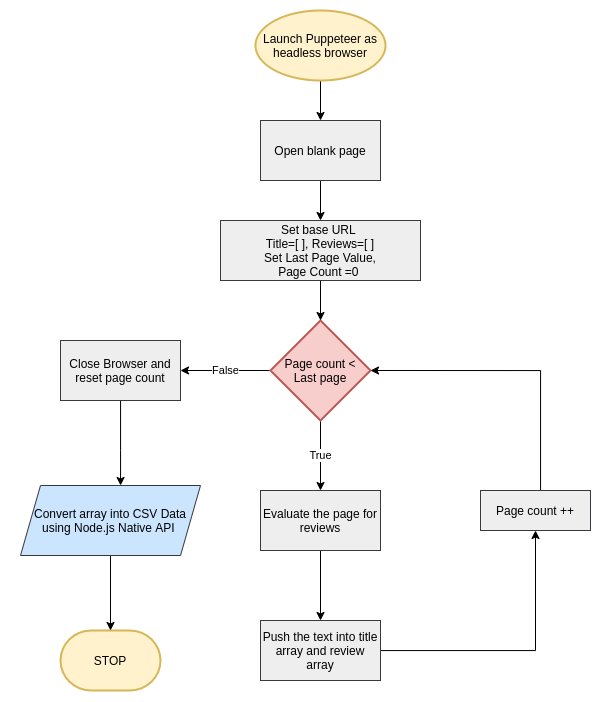

The diagram above was exported from draw.io. Its source (the exported page's mxGraphModel, read from the mxfile embedded in the PNG):
<mxGraphModel dx="1221" dy="695" grid="1" gridSize="10" guides="1" tooltips="1" connect="1" arrows="1" fold="1" page="1" pageScale="1" pageWidth="850" pageHeight="1100" background="none" math="0" shadow="0">
  <root>
    <mxCell id="0" />
    <mxCell id="1" parent="0" />
    <mxCell id="9RBcGp3G4VkZgfgVi_0l-6" value="" style="edgeStyle=orthogonalEdgeStyle;rounded=0;orthogonalLoop=1;jettySize=auto;html=1;" edge="1" parent="1" source="9RBcGp3G4VkZgfgVi_0l-2">
      <mxGeometry relative="1" as="geometry">
        <mxPoint x="420" y="210" as="targetPoint" />
      </mxGeometry>
    </mxCell>
    <mxCell id="9RBcGp3G4VkZgfgVi_0l-2" value="Launch Puppeteer as headless browser" style="strokeWidth=2;html=1;shape=mxgraph.flowchart.start_1;whiteSpace=wrap;fillColor=#fff2cc;strokeColor=#d6b656;" vertex="1" parent="1">
      <mxGeometry x="355" y="100" width="130" height="70" as="geometry" />
    </mxCell>
    <mxCell id="9RBcGp3G4VkZgfgVi_0l-7" value="" style="edgeStyle=orthogonalEdgeStyle;rounded=0;orthogonalLoop=1;jettySize=auto;html=1;" edge="1" parent="1">
      <mxGeometry relative="1" as="geometry">
        <mxPoint x="420" y="270" as="sourcePoint" />
        <mxPoint x="420" y="310" as="targetPoint" />
      </mxGeometry>
    </mxCell>
    <mxCell id="9RBcGp3G4VkZgfgVi_0l-16" value="True" style="edgeStyle=orthogonalEdgeStyle;rounded=0;orthogonalLoop=1;jettySize=auto;html=1;entryX=0.5;entryY=0;entryDx=0;entryDy=0;" edge="1" parent="1" source="9RBcGp3G4VkZgfgVi_0l-8" target="9RBcGp3G4VkZgfgVi_0l-12">
      <mxGeometry relative="1" as="geometry" />
    </mxCell>
    <mxCell id="9RBcGp3G4VkZgfgVi_0l-18" value="False" style="edgeStyle=orthogonalEdgeStyle;rounded=0;orthogonalLoop=1;jettySize=auto;html=1;" edge="1" parent="1" source="9RBcGp3G4VkZgfgVi_0l-8">
      <mxGeometry relative="1" as="geometry">
        <mxPoint x="280" y="460" as="targetPoint" />
      </mxGeometry>
    </mxCell>
    <mxCell id="9RBcGp3G4VkZgfgVi_0l-8" value="Page count&amp;nbsp;&amp;lt;&lt;br&gt;Last page" style="strokeWidth=2;html=1;shape=mxgraph.flowchart.decision;whiteSpace=wrap;fillColor=#f8cecc;strokeColor=#b85450;" vertex="1" parent="1">
      <mxGeometry x="370" y="410" width="100" height="100" as="geometry" />
    </mxCell>
    <mxCell id="9RBcGp3G4VkZgfgVi_0l-10" value="STOP" style="strokeWidth=2;html=1;shape=mxgraph.flowchart.terminator;whiteSpace=wrap;fillColor=#fff2cc;strokeColor=#d6b656;" vertex="1" parent="1">
      <mxGeometry x="160" y="720" width="100" height="60" as="geometry" />
    </mxCell>
    <mxCell id="9RBcGp3G4VkZgfgVi_0l-25" style="edgeStyle=orthogonalEdgeStyle;rounded=0;orthogonalLoop=1;jettySize=auto;html=1;" edge="1" parent="1" source="9RBcGp3G4VkZgfgVi_0l-11" target="9RBcGp3G4VkZgfgVi_0l-10">
      <mxGeometry relative="1" as="geometry" />
    </mxCell>
    <mxCell id="9RBcGp3G4VkZgfgVi_0l-11" value="Convert array into CSV Data using Node.js Native API&amp;nbsp;" style="shape=parallelogram;perimeter=parallelogramPerimeter;whiteSpace=wrap;html=1;fixedSize=1;fillColor=#cce5ff;strokeColor=#36393d;" vertex="1" parent="1">
      <mxGeometry x="120" y="575" width="180" height="70" as="geometry" />
    </mxCell>
    <mxCell id="9RBcGp3G4VkZgfgVi_0l-20" style="edgeStyle=orthogonalEdgeStyle;rounded=0;orthogonalLoop=1;jettySize=auto;html=1;entryX=0.5;entryY=0;entryDx=0;entryDy=0;" edge="1" parent="1" source="9RBcGp3G4VkZgfgVi_0l-12" target="9RBcGp3G4VkZgfgVi_0l-13">
      <mxGeometry relative="1" as="geometry" />
    </mxCell>
    <mxCell id="9RBcGp3G4VkZgfgVi_0l-12" value="Evaluate the page for reviews" style="rounded=0;whiteSpace=wrap;html=1;fillColor=#eeeeee;strokeColor=#36393d;" vertex="1" parent="1">
      <mxGeometry x="360" y="580" width="120" height="60" as="geometry" />
    </mxCell>
    <mxCell id="9RBcGp3G4VkZgfgVi_0l-21" style="edgeStyle=orthogonalEdgeStyle;rounded=0;orthogonalLoop=1;jettySize=auto;html=1;entryX=0.5;entryY=1;entryDx=0;entryDy=0;" edge="1" parent="1" source="9RBcGp3G4VkZgfgVi_0l-13" target="9RBcGp3G4VkZgfgVi_0l-14">
      <mxGeometry relative="1" as="geometry" />
    </mxCell>
    <mxCell id="9RBcGp3G4VkZgfgVi_0l-13" value="Push the text into title array and review array" style="rounded=0;whiteSpace=wrap;html=1;fillColor=#eeeeee;strokeColor=#36393d;" vertex="1" parent="1">
      <mxGeometry x="360" y="710" width="120" height="60" as="geometry" />
    </mxCell>
    <mxCell id="9RBcGp3G4VkZgfgVi_0l-22" style="edgeStyle=orthogonalEdgeStyle;rounded=0;orthogonalLoop=1;jettySize=auto;html=1;entryX=1;entryY=0.5;entryDx=0;entryDy=0;entryPerimeter=0;" edge="1" parent="1" source="9RBcGp3G4VkZgfgVi_0l-14" target="9RBcGp3G4VkZgfgVi_0l-8">
      <mxGeometry relative="1" as="geometry">
        <Array as="points">
          <mxPoint x="640" y="460" />
        </Array>
      </mxGeometry>
    </mxCell>
    <mxCell id="9RBcGp3G4VkZgfgVi_0l-14" value="Page count ++" style="rounded=0;whiteSpace=wrap;html=1;fillColor=#eeeeee;strokeColor=#36393d;" vertex="1" parent="1">
      <mxGeometry x="580" y="580" width="110" height="40" as="geometry" />
    </mxCell>
    <mxCell id="9RBcGp3G4VkZgfgVi_0l-15" value="Open blank page" style="rounded=0;whiteSpace=wrap;html=1;fillColor=#eeeeee;strokeColor=#36393d;" vertex="1" parent="1">
      <mxGeometry x="360" y="210" width="120" height="60" as="geometry" />
    </mxCell>
    <mxCell id="9RBcGp3G4VkZgfgVi_0l-24" style="edgeStyle=orthogonalEdgeStyle;rounded=0;orthogonalLoop=1;jettySize=auto;html=1;" edge="1" parent="1" source="9RBcGp3G4VkZgfgVi_0l-23" target="9RBcGp3G4VkZgfgVi_0l-11">
      <mxGeometry relative="1" as="geometry">
        <Array as="points">
          <mxPoint x="220" y="540" />
          <mxPoint x="220" y="540" />
        </Array>
      </mxGeometry>
    </mxCell>
    <mxCell id="9RBcGp3G4VkZgfgVi_0l-23" value="Close Browser and reset page count" style="rounded=0;whiteSpace=wrap;html=1;fillColor=#eeeeee;strokeColor=#36393d;" vertex="1" parent="1">
      <mxGeometry x="160" y="430" width="120" height="60" as="geometry" />
    </mxCell>
    <mxCell id="9RBcGp3G4VkZgfgVi_0l-27" style="edgeStyle=orthogonalEdgeStyle;rounded=0;orthogonalLoop=1;jettySize=auto;html=1;entryX=0.5;entryY=0;entryDx=0;entryDy=0;entryPerimeter=0;" edge="1" parent="1" source="9RBcGp3G4VkZgfgVi_0l-26" target="9RBcGp3G4VkZgfgVi_0l-8">
      <mxGeometry relative="1" as="geometry" />
    </mxCell>
    <mxCell id="9RBcGp3G4VkZgfgVi_0l-26" value="Set base URL&amp;nbsp;&lt;br&gt;Title=[ ], Reviews=[ ]&lt;br&gt;Set Last Page Value,&lt;br&gt;Page Count =0&amp;nbsp;" style="rounded=0;whiteSpace=wrap;html=1;fillColor=#eeeeee;strokeColor=#36393d;" vertex="1" parent="1">
      <mxGeometry x="320" y="310" width="200" height="60" as="geometry" />
    </mxCell>
    <mxCell id="9RBcGp3G4VkZgfgVi_0l-28" value="" style="swimlane;startSize=0;gradientColor=none;strokeColor=#FFFFFF;" vertex="1" parent="1">
      <mxGeometry x="100" y="90" width="600" height="700" as="geometry" />
    </mxCell>
  </root>
</mxGraphModel>